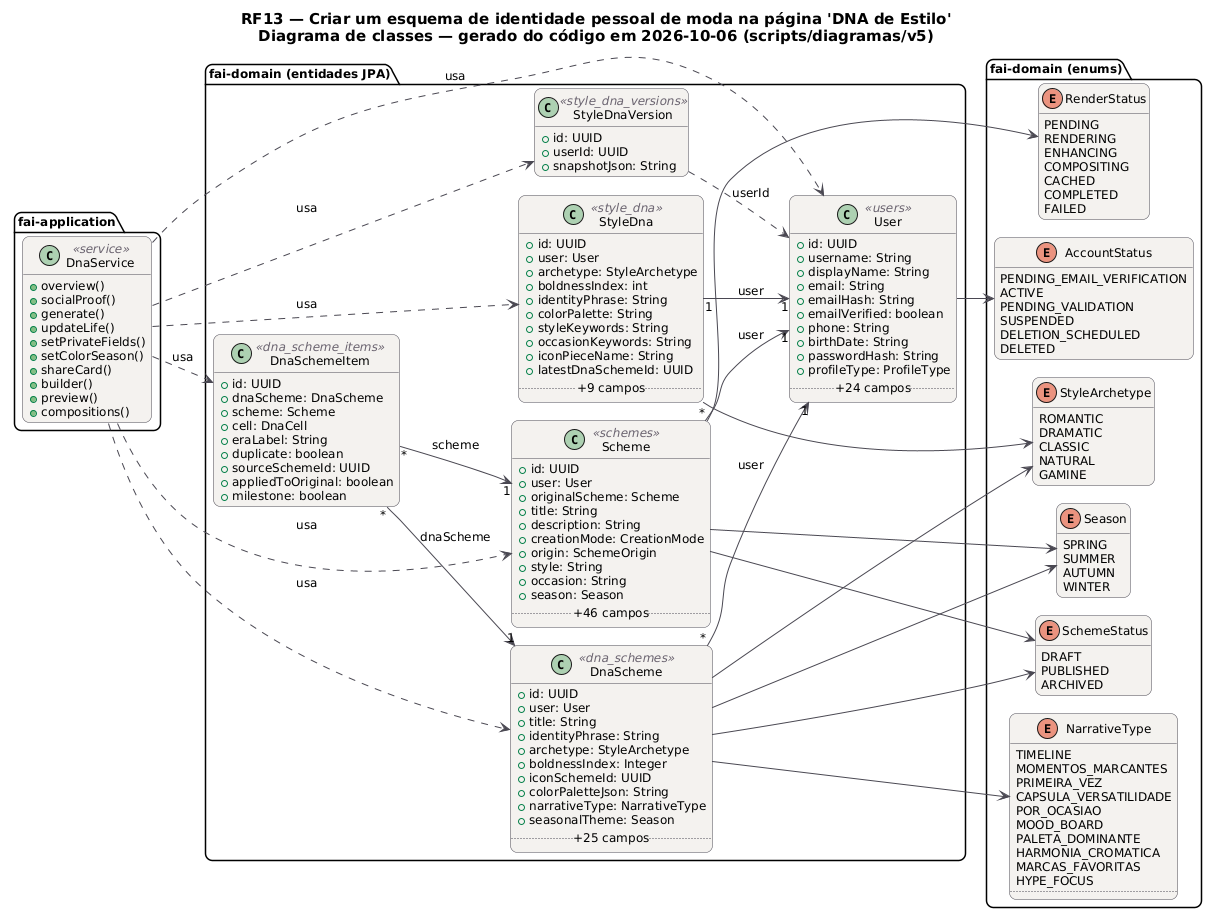

The diagram above was rendered by PlantUML. Its source (embedded in the PNG):
@startuml RF13_Classes
!pragma layout smetana
skinparam backgroundColor #FFFFFF
skinparam shadowing false
skinparam defaultFontName "DejaVu Sans"
skinparam defaultFontSize 12
skinparam titleFontSize 15
skinparam roundcorner 14
skinparam ArrowColor #52606D
skinparam note {
  BackgroundColor #FFFDEB
  BorderColor #D8CE78
  FontColor #554F24
}
skinparam class {
  BackgroundColor #F4F2EF
  BorderColor #4A4852
  ArrowColor #4A4852
  StereotypeFontColor #6B6470
}
hide empty members
left to right direction
title RF13 — Criar um esquema de identidade pessoal de moda na página 'DNA de Estilo'\nDiagrama de classes — gerado do código em 2026-10-06 (scripts/diagramas/v5)

package "fai-domain (entidades JPA)" {
  class DnaScheme <<dna_schemes>> {
    +id: UUID
    +user: User
    +title: String
    +identityPhrase: String
    +archetype: StyleArchetype
    +boldnessIndex: Integer
    +iconSchemeId: UUID
    +colorPaletteJson: String
    +narrativeType: NarrativeType
    +seasonalTheme: Season
    .. +25 campos ..
  }
  class DnaSchemeItem <<dna_scheme_items>> {
    +id: UUID
    +dnaScheme: DnaScheme
    +scheme: Scheme
    +cell: DnaCell
    +eraLabel: String
    +duplicate: boolean
    +sourceSchemeId: UUID
    +appliedToOriginal: boolean
    +milestone: boolean
  }
  class Scheme <<schemes>> {
    +id: UUID
    +user: User
    +originalScheme: Scheme
    +title: String
    +description: String
    +creationMode: CreationMode
    +origin: SchemeOrigin
    +style: String
    +occasion: String
    +season: Season
    .. +46 campos ..
  }
  class StyleDna <<style_dna>> {
    +id: UUID
    +user: User
    +archetype: StyleArchetype
    +boldnessIndex: int
    +identityPhrase: String
    +colorPalette: String
    +styleKeywords: String
    +occasionKeywords: String
    +iconPieceName: String
    +latestDnaSchemeId: UUID
    .. +9 campos ..
  }
  class StyleDnaVersion <<style_dna_versions>> {
    +id: UUID
    +userId: UUID
    +snapshotJson: String
  }
  class User <<users>> {
    +id: UUID
    +username: String
    +displayName: String
    +email: String
    +emailHash: String
    +emailVerified: boolean
    +phone: String
    +birthDate: String
    +passwordHash: String
    +profileType: ProfileType
    .. +24 campos ..
  }
}
package "fai-domain (enums)" {
  enum SchemeStatus {
    DRAFT
    PUBLISHED
    ARCHIVED
  }
  enum RenderStatus {
    PENDING
    RENDERING
    ENHANCING
    COMPOSITING
    CACHED
    COMPLETED
    FAILED
  }
  enum AccountStatus {
    PENDING_EMAIL_VERIFICATION
    ACTIVE
    PENDING_VALIDATION
    SUSPENDED
    DELETION_SCHEDULED
    DELETED
  }
  enum StyleArchetype {
    ROMANTIC
    DRAMATIC
    CLASSIC
    NATURAL
    GAMINE
  }
  enum NarrativeType {
    TIMELINE
    MOMENTOS_MARCANTES
    PRIMEIRA_VEZ
    CAPSULA_VERSATILIDADE
    POR_OCASIAO
    MOOD_BOARD
    PALETA_DOMINANTE
    HARMONIA_CROMATICA
    MARCAS_FAVORITAS
    HYPE_FOCUS
    ..
  }
  enum Season {
    SPRING
    SUMMER
    AUTUMN
    WINTER
  }
}
package "fai-application" {
  class DnaService <<service>> {
    +overview()
    +socialProof()
    +generate()
    +updateLife()
    +setPrivateFields()
    +setColorSeason()
    +shareCard()
    +builder()
    +preview()
    +compositions()
  }
}
DnaService ..> DnaScheme : usa
DnaService ..> DnaSchemeItem : usa
DnaService ..> Scheme : usa
DnaService ..> StyleDna : usa
DnaService ..> StyleDnaVersion : usa
DnaService ..> User : usa
DnaScheme "*" --> "1" User : user
DnaScheme --> NarrativeType
DnaScheme --> SchemeStatus
DnaScheme --> Season
DnaScheme --> StyleArchetype
DnaSchemeItem "*" --> "1" DnaScheme : dnaScheme
DnaSchemeItem "*" --> "1" Scheme : scheme
Scheme "*" --> "1" User : user
Scheme --> RenderStatus
Scheme --> SchemeStatus
Scheme --> Season
StyleDna "1" --> "1" User : user
StyleDna --> StyleArchetype
StyleDnaVersion ..> User : userId
User --> AccountStatus
@enduml